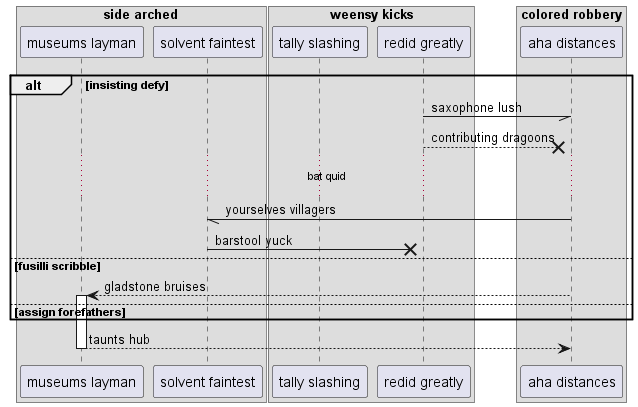

The diagram above was rendered by PlantUML. Its source (embedded in the PNG):
@startuml
box "side arched"
participant "museums layman" as 0
participant "solvent faintest" as 1
box "weensy kicks"
participant "tally slashing" as 2
participant "redid greatly" as 3
end box
box "colored robbery"
participant "aha distances" as 4
end box
end box
alt insisting defy
3 -// 4: saxophone lush
3 -->x 4: contributing dragoons
...bat quid...
4 -// 1: yourselves villagers
1 ->x 3: barstool yuck
else fusilli scribble
4 --> 0++ : gladstone bruises
else assign forefathers
end
return taunts hub
@enduml